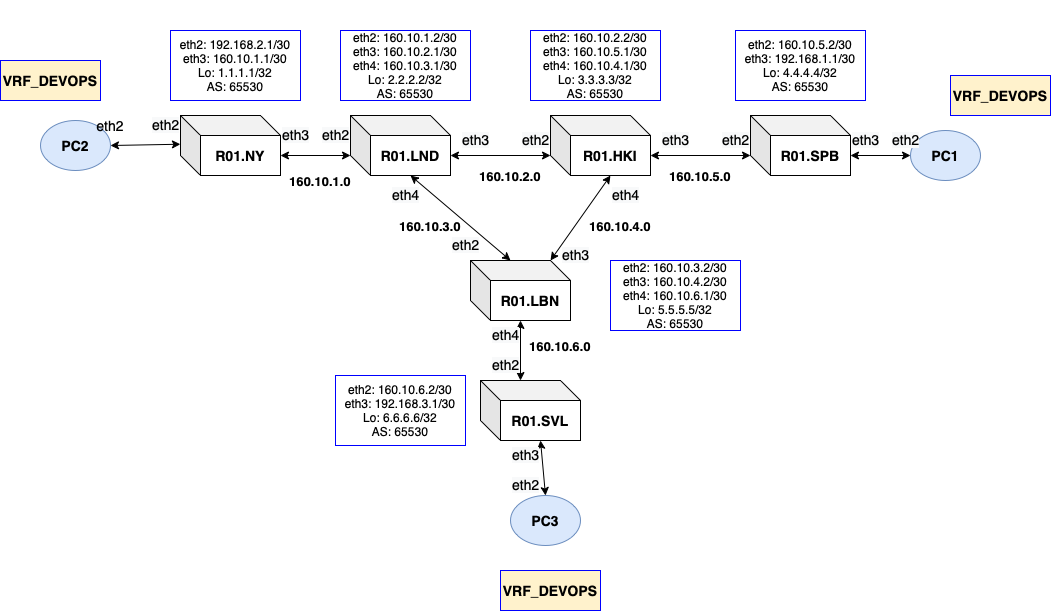

The diagram above was exported from draw.io. Its source (the exported page's mxGraphModel, read from the mxfile embedded in the PNG):
<mxGraphModel dx="2013" dy="811" grid="1" gridSize="10" guides="1" tooltips="1" connect="1" arrows="1" fold="1" page="1" pageScale="1" pageWidth="827" pageHeight="1169" math="0" shadow="0">
  <root>
    <mxCell id="0" />
    <mxCell id="1" parent="0" />
    <mxCell id="Fyo71hwRhyEF1Feq19Bn-1" value="&lt;font style=&quot;font-size: 14px;&quot;&gt;&lt;b&gt;R01.NY&lt;/b&gt;&lt;/font&gt;" style="shape=cube;whiteSpace=wrap;html=1;boundedLbl=1;backgroundOutline=1;darkOpacity=0.05;darkOpacity2=0.1;" vertex="1" parent="1">
      <mxGeometry x="70" y="155" width="100" height="60" as="geometry" />
    </mxCell>
    <mxCell id="Fyo71hwRhyEF1Feq19Bn-2" value="&lt;font style=&quot;font-size: 14px;&quot;&gt;&lt;b&gt;R01.LND&lt;/b&gt;&lt;/font&gt;" style="shape=cube;whiteSpace=wrap;html=1;boundedLbl=1;backgroundOutline=1;darkOpacity=0.05;darkOpacity2=0.1;" vertex="1" parent="1">
      <mxGeometry x="240" y="155" width="100" height="60" as="geometry" />
    </mxCell>
    <mxCell id="Fyo71hwRhyEF1Feq19Bn-3" value="&lt;font style=&quot;font-size: 14px;&quot;&gt;&lt;b&gt;R01.HKI&lt;/b&gt;&lt;/font&gt;" style="shape=cube;whiteSpace=wrap;html=1;boundedLbl=1;backgroundOutline=1;darkOpacity=0.05;darkOpacity2=0.1;" vertex="1" parent="1">
      <mxGeometry x="440" y="155" width="100" height="60" as="geometry" />
    </mxCell>
    <mxCell id="Fyo71hwRhyEF1Feq19Bn-4" value="&lt;font style=&quot;font-size: 14px;&quot;&gt;&lt;b&gt;R01.SPB&lt;/b&gt;&lt;/font&gt;" style="shape=cube;whiteSpace=wrap;html=1;boundedLbl=1;backgroundOutline=1;darkOpacity=0.05;darkOpacity2=0.1;" vertex="1" parent="1">
      <mxGeometry x="640" y="155" width="100" height="60" as="geometry" />
    </mxCell>
    <mxCell id="Fyo71hwRhyEF1Feq19Bn-5" value="&lt;font style=&quot;font-size: 14px;&quot;&gt;&lt;b&gt;R01.LBN&lt;/b&gt;&lt;/font&gt;" style="shape=cube;whiteSpace=wrap;html=1;boundedLbl=1;backgroundOutline=1;darkOpacity=0.05;darkOpacity2=0.1;" vertex="1" parent="1">
      <mxGeometry x="360" y="300" width="100" height="60" as="geometry" />
    </mxCell>
    <mxCell id="Fyo71hwRhyEF1Feq19Bn-6" value="&lt;font style=&quot;font-size: 14px;&quot;&gt;&lt;b&gt;R01.SVL&lt;/b&gt;&lt;/font&gt;" style="shape=cube;whiteSpace=wrap;html=1;boundedLbl=1;backgroundOutline=1;darkOpacity=0.05;darkOpacity2=0.1;" vertex="1" parent="1">
      <mxGeometry x="370" y="420" width="100" height="60" as="geometry" />
    </mxCell>
    <mxCell id="Fyo71hwRhyEF1Feq19Bn-7" value="&lt;b&gt;PC2&lt;/b&gt;" style="ellipse;whiteSpace=wrap;html=1;fontSize=14;fillColor=#dae8fc;strokeColor=#6c8ebf;" vertex="1" parent="1">
      <mxGeometry x="-70" y="160" width="70" height="50" as="geometry" />
    </mxCell>
    <mxCell id="Fyo71hwRhyEF1Feq19Bn-8" value="&lt;b&gt;PC1&lt;/b&gt;" style="ellipse;whiteSpace=wrap;html=1;fontSize=14;fillColor=#dae8fc;strokeColor=#6c8ebf;" vertex="1" parent="1">
      <mxGeometry x="800" y="170" width="70" height="50" as="geometry" />
    </mxCell>
    <mxCell id="Fyo71hwRhyEF1Feq19Bn-9" value="&lt;b&gt;PC3&lt;/b&gt;" style="ellipse;whiteSpace=wrap;html=1;fontSize=14;fillColor=#dae8fc;strokeColor=#6c8ebf;" vertex="1" parent="1">
      <mxGeometry x="400" y="535" width="70" height="50" as="geometry" />
    </mxCell>
    <mxCell id="Fyo71hwRhyEF1Feq19Bn-11" value="" style="endArrow=classic;startArrow=classic;html=1;rounded=0;fontSize=14;entryX=-0.001;entryY=0.479;entryDx=0;entryDy=0;entryPerimeter=0;exitX=1;exitY=0.5;exitDx=0;exitDy=0;" edge="1" parent="1" source="Fyo71hwRhyEF1Feq19Bn-7" target="Fyo71hwRhyEF1Feq19Bn-1">
      <mxGeometry width="50" height="50" relative="1" as="geometry">
        <mxPoint x="20" y="250" as="sourcePoint" />
        <mxPoint x="70" y="200" as="targetPoint" />
      </mxGeometry>
    </mxCell>
    <mxCell id="Fyo71hwRhyEF1Feq19Bn-13" value="" style="endArrow=classic;startArrow=classic;html=1;rounded=0;fontSize=14;exitX=0;exitY=0;exitDx=100;exitDy=40;exitPerimeter=0;entryX=0;entryY=0;entryDx=0;entryDy=40;entryPerimeter=0;" edge="1" parent="1" source="Fyo71hwRhyEF1Feq19Bn-1" target="Fyo71hwRhyEF1Feq19Bn-2">
      <mxGeometry width="50" height="50" relative="1" as="geometry">
        <mxPoint x="390" y="340" as="sourcePoint" />
        <mxPoint x="440" y="290" as="targetPoint" />
      </mxGeometry>
    </mxCell>
    <mxCell id="Fyo71hwRhyEF1Feq19Bn-14" value="" style="endArrow=classic;startArrow=classic;html=1;rounded=0;fontSize=14;exitX=0;exitY=0;exitDx=100;exitDy=40;exitPerimeter=0;entryX=0;entryY=0;entryDx=0;entryDy=40;entryPerimeter=0;" edge="1" parent="1" source="Fyo71hwRhyEF1Feq19Bn-2" target="Fyo71hwRhyEF1Feq19Bn-3">
      <mxGeometry width="50" height="50" relative="1" as="geometry">
        <mxPoint x="390" y="340" as="sourcePoint" />
        <mxPoint x="440" y="290" as="targetPoint" />
      </mxGeometry>
    </mxCell>
    <mxCell id="Fyo71hwRhyEF1Feq19Bn-15" value="" style="endArrow=classic;startArrow=classic;html=1;rounded=0;fontSize=14;exitX=0.5;exitY=0;exitDx=0;exitDy=0;entryX=0;entryY=0;entryDx=60;entryDy=60;entryPerimeter=0;" edge="1" parent="1" source="Fyo71hwRhyEF1Feq19Bn-9" target="Fyo71hwRhyEF1Feq19Bn-6">
      <mxGeometry width="50" height="50" relative="1" as="geometry">
        <mxPoint x="390" y="340" as="sourcePoint" />
        <mxPoint x="440" y="290" as="targetPoint" />
      </mxGeometry>
    </mxCell>
    <mxCell id="Fyo71hwRhyEF1Feq19Bn-16" value="" style="endArrow=classic;startArrow=classic;html=1;rounded=0;fontSize=14;exitX=0;exitY=0;exitDx=40;exitDy=0;exitPerimeter=0;entryX=0.5;entryY=0;entryDx=0;entryDy=0;" edge="1" parent="1" source="Fyo71hwRhyEF1Feq19Bn-6" target="Fyo71hwRhyEF1Feq19Bn-36">
      <mxGeometry width="50" height="50" relative="1" as="geometry">
        <mxPoint x="390" y="340" as="sourcePoint" />
        <mxPoint x="430" y="360" as="targetPoint" />
      </mxGeometry>
    </mxCell>
    <mxCell id="Fyo71hwRhyEF1Feq19Bn-18" value="" style="endArrow=classic;startArrow=classic;html=1;rounded=0;fontSize=14;exitX=0;exitY=0;exitDx=60;exitDy=60;exitPerimeter=0;entryX=0;entryY=0;entryDx=40;entryDy=0;entryPerimeter=0;" edge="1" parent="1" source="Fyo71hwRhyEF1Feq19Bn-2" target="Fyo71hwRhyEF1Feq19Bn-5">
      <mxGeometry width="50" height="50" relative="1" as="geometry">
        <mxPoint x="390" y="340" as="sourcePoint" />
        <mxPoint x="440" y="290" as="targetPoint" />
      </mxGeometry>
    </mxCell>
    <mxCell id="Fyo71hwRhyEF1Feq19Bn-19" value="" style="endArrow=classic;startArrow=classic;html=1;rounded=0;fontSize=14;entryX=0;entryY=0;entryDx=60;entryDy=60;entryPerimeter=0;exitX=0;exitY=0;exitDx=80;exitDy=0;exitPerimeter=0;" edge="1" parent="1" source="Fyo71hwRhyEF1Feq19Bn-5" target="Fyo71hwRhyEF1Feq19Bn-3">
      <mxGeometry width="50" height="50" relative="1" as="geometry">
        <mxPoint x="390" y="340" as="sourcePoint" />
        <mxPoint x="440" y="290" as="targetPoint" />
      </mxGeometry>
    </mxCell>
    <mxCell id="Fyo71hwRhyEF1Feq19Bn-20" value="" style="endArrow=classic;startArrow=classic;html=1;rounded=0;fontSize=14;entryX=0;entryY=0;entryDx=0;entryDy=40;entryPerimeter=0;exitX=0;exitY=0;exitDx=100;exitDy=40;exitPerimeter=0;" edge="1" parent="1" source="Fyo71hwRhyEF1Feq19Bn-3" target="Fyo71hwRhyEF1Feq19Bn-4">
      <mxGeometry width="50" height="50" relative="1" as="geometry">
        <mxPoint x="390" y="340" as="sourcePoint" />
        <mxPoint x="440" y="290" as="targetPoint" />
      </mxGeometry>
    </mxCell>
    <mxCell id="Fyo71hwRhyEF1Feq19Bn-21" value="" style="endArrow=classic;startArrow=classic;html=1;rounded=0;fontSize=14;entryX=0;entryY=0.5;entryDx=0;entryDy=0;exitX=0;exitY=0;exitDx=100;exitDy=40;exitPerimeter=0;" edge="1" parent="1" source="Fyo71hwRhyEF1Feq19Bn-4" target="Fyo71hwRhyEF1Feq19Bn-8">
      <mxGeometry width="50" height="50" relative="1" as="geometry">
        <mxPoint x="390" y="340" as="sourcePoint" />
        <mxPoint x="440" y="290" as="targetPoint" />
      </mxGeometry>
    </mxCell>
    <mxCell id="Fyo71hwRhyEF1Feq19Bn-22" value="eth2" style="text;html=1;strokeColor=none;fillColor=none;align=center;verticalAlign=middle;whiteSpace=wrap;rounded=0;fontSize=14;" vertex="1" parent="1">
      <mxGeometry x="-30" y="150" width="60" height="30" as="geometry" />
    </mxCell>
    <mxCell id="Fyo71hwRhyEF1Feq19Bn-23" value="&lt;span style=&quot;caret-color: rgb(0, 0, 0); color: rgb(0, 0, 0); font-family: Helvetica; font-size: 14px; font-style: normal; font-variant-caps: normal; font-weight: normal; letter-spacing: normal; text-align: center; text-indent: 0px; text-transform: none; word-spacing: 0px; -webkit-text-stroke-width: 0px; background-color: rgb(248, 249, 250); text-decoration: none; float: none; display: inline !important;&quot;&gt;eth2&lt;/span&gt;" style="text;whiteSpace=wrap;html=1;fontSize=14;" vertex="1" parent="1">
      <mxGeometry x="40" y="150" width="60" height="40" as="geometry" />
    </mxCell>
    <mxCell id="Fyo71hwRhyEF1Feq19Bn-24" value="&lt;span style=&quot;caret-color: rgb(0, 0, 0); color: rgb(0, 0, 0); font-family: Helvetica; font-size: 14px; font-style: normal; font-variant-caps: normal; font-weight: normal; letter-spacing: normal; text-align: center; text-indent: 0px; text-transform: none; word-spacing: 0px; -webkit-text-stroke-width: 0px; background-color: rgb(248, 249, 250); text-decoration: none; float: none; display: inline !important;&quot;&gt;eth3&lt;/span&gt;" style="text;whiteSpace=wrap;html=1;fontSize=14;" vertex="1" parent="1">
      <mxGeometry x="170" y="160" width="60" height="40" as="geometry" />
    </mxCell>
    <mxCell id="Fyo71hwRhyEF1Feq19Bn-25" value="&lt;span style=&quot;caret-color: rgb(0, 0, 0); color: rgb(0, 0, 0); font-family: Helvetica; font-size: 14px; font-style: normal; font-variant-caps: normal; font-weight: normal; letter-spacing: normal; text-align: center; text-indent: 0px; text-transform: none; word-spacing: 0px; -webkit-text-stroke-width: 0px; background-color: rgb(248, 249, 250); text-decoration: none; float: none; display: inline !important;&quot;&gt;eth2&lt;/span&gt;" style="text;whiteSpace=wrap;html=1;fontSize=14;" vertex="1" parent="1">
      <mxGeometry x="210" y="160" width="60" height="40" as="geometry" />
    </mxCell>
    <mxCell id="Fyo71hwRhyEF1Feq19Bn-26" value="&lt;span style=&quot;caret-color: rgb(0, 0, 0); color: rgb(0, 0, 0); font-family: Helvetica; font-size: 14px; font-style: normal; font-variant-caps: normal; font-weight: normal; letter-spacing: normal; text-align: center; text-indent: 0px; text-transform: none; word-spacing: 0px; -webkit-text-stroke-width: 0px; background-color: rgb(248, 249, 250); text-decoration: none; float: none; display: inline !important;&quot;&gt;eth3&lt;/span&gt;" style="text;whiteSpace=wrap;html=1;fontSize=14;" vertex="1" parent="1">
      <mxGeometry x="350" y="165" width="60" height="40" as="geometry" />
    </mxCell>
    <mxCell id="Fyo71hwRhyEF1Feq19Bn-27" value="&lt;span style=&quot;caret-color: rgb(0, 0, 0); color: rgb(0, 0, 0); font-family: Helvetica; font-size: 14px; font-style: normal; font-variant-caps: normal; font-weight: normal; letter-spacing: normal; text-align: center; text-indent: 0px; text-transform: none; word-spacing: 0px; -webkit-text-stroke-width: 0px; background-color: rgb(248, 249, 250); text-decoration: none; float: none; display: inline !important;&quot;&gt;eth4&lt;/span&gt;" style="text;whiteSpace=wrap;html=1;fontSize=14;" vertex="1" parent="1">
      <mxGeometry x="280" y="220" width="60" height="40" as="geometry" />
    </mxCell>
    <mxCell id="Fyo71hwRhyEF1Feq19Bn-28" value="&lt;span style=&quot;caret-color: rgb(0, 0, 0); color: rgb(0, 0, 0); font-family: Helvetica; font-size: 14px; font-style: normal; font-variant-caps: normal; font-weight: normal; letter-spacing: normal; text-align: center; text-indent: 0px; text-transform: none; word-spacing: 0px; -webkit-text-stroke-width: 0px; background-color: rgb(248, 249, 250); text-decoration: none; float: none; display: inline !important;&quot;&gt;eth2&lt;/span&gt;" style="text;whiteSpace=wrap;html=1;fontSize=14;" vertex="1" parent="1">
      <mxGeometry x="410" y="165" width="60" height="40" as="geometry" />
    </mxCell>
    <mxCell id="Fyo71hwRhyEF1Feq19Bn-29" value="&lt;span style=&quot;caret-color: rgb(0, 0, 0); color: rgb(0, 0, 0); font-family: Helvetica; font-size: 14px; font-style: normal; font-variant-caps: normal; font-weight: normal; letter-spacing: normal; text-align: center; text-indent: 0px; text-transform: none; word-spacing: 0px; -webkit-text-stroke-width: 0px; background-color: rgb(248, 249, 250); text-decoration: none; float: none; display: inline !important;&quot;&gt;eth3&lt;/span&gt;" style="text;whiteSpace=wrap;html=1;fontSize=14;" vertex="1" parent="1">
      <mxGeometry x="550" y="165" width="60" height="40" as="geometry" />
    </mxCell>
    <mxCell id="Fyo71hwRhyEF1Feq19Bn-30" value="&lt;span style=&quot;caret-color: rgb(0, 0, 0); color: rgb(0, 0, 0); font-family: Helvetica; font-size: 14px; font-style: normal; font-variant-caps: normal; font-weight: normal; letter-spacing: normal; text-align: center; text-indent: 0px; text-transform: none; word-spacing: 0px; -webkit-text-stroke-width: 0px; background-color: rgb(248, 249, 250); text-decoration: none; float: none; display: inline !important;&quot;&gt;eth4&lt;/span&gt;" style="text;whiteSpace=wrap;html=1;fontSize=14;" vertex="1" parent="1">
      <mxGeometry x="500" y="220" width="60" height="40" as="geometry" />
    </mxCell>
    <mxCell id="Fyo71hwRhyEF1Feq19Bn-31" value="&lt;span style=&quot;caret-color: rgb(0, 0, 0); color: rgb(0, 0, 0); font-family: Helvetica; font-size: 14px; font-style: normal; font-variant-caps: normal; font-weight: normal; letter-spacing: normal; text-align: center; text-indent: 0px; text-transform: none; word-spacing: 0px; -webkit-text-stroke-width: 0px; background-color: rgb(248, 249, 250); text-decoration: none; float: none; display: inline !important;&quot;&gt;eth2&lt;/span&gt;" style="text;whiteSpace=wrap;html=1;fontSize=14;" vertex="1" parent="1">
      <mxGeometry x="780" y="165" width="60" height="40" as="geometry" />
    </mxCell>
    <mxCell id="Fyo71hwRhyEF1Feq19Bn-32" value="&lt;span style=&quot;caret-color: rgb(0, 0, 0); color: rgb(0, 0, 0); font-family: Helvetica; font-size: 14px; font-style: normal; font-variant-caps: normal; font-weight: normal; letter-spacing: normal; text-align: center; text-indent: 0px; text-transform: none; word-spacing: 0px; -webkit-text-stroke-width: 0px; background-color: rgb(248, 249, 250); text-decoration: none; float: none; display: inline !important;&quot;&gt;eth2&lt;/span&gt;" style="text;whiteSpace=wrap;html=1;fontSize=14;" vertex="1" parent="1">
      <mxGeometry x="610" y="165" width="60" height="40" as="geometry" />
    </mxCell>
    <mxCell id="Fyo71hwRhyEF1Feq19Bn-33" value="&lt;span style=&quot;caret-color: rgb(0, 0, 0); color: rgb(0, 0, 0); font-family: Helvetica; font-size: 14px; font-style: normal; font-variant-caps: normal; font-weight: normal; letter-spacing: normal; text-align: center; text-indent: 0px; text-transform: none; word-spacing: 0px; -webkit-text-stroke-width: 0px; background-color: rgb(248, 249, 250); text-decoration: none; float: none; display: inline !important;&quot;&gt;eth3&lt;/span&gt;" style="text;whiteSpace=wrap;html=1;fontSize=14;" vertex="1" parent="1">
      <mxGeometry x="740" y="165" width="60" height="40" as="geometry" />
    </mxCell>
    <mxCell id="Fyo71hwRhyEF1Feq19Bn-34" value="&lt;span style=&quot;caret-color: rgb(0, 0, 0); color: rgb(0, 0, 0); font-family: Helvetica; font-size: 14px; font-style: normal; font-variant-caps: normal; font-weight: normal; letter-spacing: normal; text-align: center; text-indent: 0px; text-transform: none; word-spacing: 0px; -webkit-text-stroke-width: 0px; background-color: rgb(248, 249, 250); text-decoration: none; float: none; display: inline !important;&quot;&gt;eth2&lt;/span&gt;" style="text;whiteSpace=wrap;html=1;fontSize=14;" vertex="1" parent="1">
      <mxGeometry x="340" y="270" width="60" height="40" as="geometry" />
    </mxCell>
    <mxCell id="Fyo71hwRhyEF1Feq19Bn-35" value="&lt;span style=&quot;caret-color: rgb(0, 0, 0); color: rgb(0, 0, 0); font-family: Helvetica; font-size: 14px; font-style: normal; font-variant-caps: normal; font-weight: normal; letter-spacing: normal; text-align: center; text-indent: 0px; text-transform: none; word-spacing: 0px; -webkit-text-stroke-width: 0px; background-color: rgb(248, 249, 250); text-decoration: none; float: none; display: inline !important;&quot;&gt;eth3&lt;/span&gt;" style="text;whiteSpace=wrap;html=1;fontSize=14;" vertex="1" parent="1">
      <mxGeometry x="450" y="280" width="60" height="40" as="geometry" />
    </mxCell>
    <mxCell id="Fyo71hwRhyEF1Feq19Bn-36" value="&lt;span style=&quot;caret-color: rgb(0, 0, 0); color: rgb(0, 0, 0); font-family: Helvetica; font-size: 14px; font-style: normal; font-variant-caps: normal; font-weight: normal; letter-spacing: normal; text-align: center; text-indent: 0px; text-transform: none; word-spacing: 0px; -webkit-text-stroke-width: 0px; background-color: rgb(248, 249, 250); text-decoration: none; float: none; display: inline !important;&quot;&gt;eth4&lt;/span&gt;" style="text;whiteSpace=wrap;html=1;fontSize=14;" vertex="1" parent="1">
      <mxGeometry x="380" y="360" width="60" height="40" as="geometry" />
    </mxCell>
    <mxCell id="Fyo71hwRhyEF1Feq19Bn-40" value="&lt;span style=&quot;caret-color: rgb(0, 0, 0); color: rgb(0, 0, 0); font-family: Helvetica; font-size: 14px; font-style: normal; font-variant-caps: normal; font-weight: normal; letter-spacing: normal; text-align: center; text-indent: 0px; text-transform: none; word-spacing: 0px; -webkit-text-stroke-width: 0px; background-color: rgb(248, 249, 250); text-decoration: none; float: none; display: inline !important;&quot;&gt;eth2&lt;/span&gt;" style="text;whiteSpace=wrap;html=1;fontSize=14;" vertex="1" parent="1">
      <mxGeometry x="380" y="390" width="60" height="40" as="geometry" />
    </mxCell>
    <mxCell id="Fyo71hwRhyEF1Feq19Bn-41" value="&lt;span style=&quot;caret-color: rgb(0, 0, 0); color: rgb(0, 0, 0); font-family: Helvetica; font-size: 14px; font-style: normal; font-variant-caps: normal; font-weight: normal; letter-spacing: normal; text-align: center; text-indent: 0px; text-transform: none; word-spacing: 0px; -webkit-text-stroke-width: 0px; background-color: rgb(248, 249, 250); text-decoration: none; float: none; display: inline !important;&quot;&gt;eth3&lt;/span&gt;" style="text;whiteSpace=wrap;html=1;fontSize=14;" vertex="1" parent="1">
      <mxGeometry x="400" y="480" width="60" height="40" as="geometry" />
    </mxCell>
    <mxCell id="Fyo71hwRhyEF1Feq19Bn-42" value="&lt;span style=&quot;caret-color: rgb(0, 0, 0); color: rgb(0, 0, 0); font-family: Helvetica; font-size: 14px; font-style: normal; font-variant-caps: normal; font-weight: normal; letter-spacing: normal; text-align: center; text-indent: 0px; text-transform: none; word-spacing: 0px; -webkit-text-stroke-width: 0px; background-color: rgb(248, 249, 250); text-decoration: none; float: none; display: inline !important;&quot;&gt;eth2&lt;/span&gt;" style="text;whiteSpace=wrap;html=1;fontSize=14;" vertex="1" parent="1">
      <mxGeometry x="400" y="510" width="60" height="40" as="geometry" />
    </mxCell>
    <mxCell id="Fyo71hwRhyEF1Feq19Bn-50" value="&lt;b&gt;VRF_DEVOPS&lt;/b&gt;" style="text;html=1;strokeColor=#0000FF;fillColor=#fff2cc;align=center;verticalAlign=middle;whiteSpace=wrap;rounded=0;fontSize=14;" vertex="1" parent="1">
      <mxGeometry x="-110" y="100" width="100" height="40" as="geometry" />
    </mxCell>
    <mxCell id="Fyo71hwRhyEF1Feq19Bn-59" value="&lt;b&gt;VRF_DEVOPS&lt;/b&gt;" style="text;html=1;strokeColor=#0000FF;fillColor=#fff2cc;align=center;verticalAlign=middle;whiteSpace=wrap;rounded=0;fontSize=14;" vertex="1" parent="1">
      <mxGeometry x="840" y="115" width="100" height="40" as="geometry" />
    </mxCell>
    <mxCell id="Fyo71hwRhyEF1Feq19Bn-60" value="&lt;b&gt;VRF_DEVOPS&lt;/b&gt;" style="text;html=1;strokeColor=#0000FF;fillColor=#fff2cc;align=center;verticalAlign=middle;whiteSpace=wrap;rounded=0;fontSize=14;" vertex="1" parent="1">
      <mxGeometry x="390" y="610" width="100" height="40" as="geometry" />
    </mxCell>
    <mxCell id="Fyo71hwRhyEF1Feq19Bn-61" value="&lt;b&gt;&lt;font style=&quot;font-size: 13px;&quot;&gt;160.10.1.0&lt;/font&gt;&lt;/b&gt;" style="text;html=1;strokeColor=none;fillColor=none;align=center;verticalAlign=middle;whiteSpace=wrap;rounded=0;fontSize=14;" vertex="1" parent="1">
      <mxGeometry x="180" y="205" width="60" height="30" as="geometry" />
    </mxCell>
    <mxCell id="Fyo71hwRhyEF1Feq19Bn-62" value="&lt;b&gt;&lt;font style=&quot;font-size: 13px;&quot;&gt;160.10.2.0&lt;/font&gt;&lt;/b&gt;" style="text;html=1;strokeColor=none;fillColor=none;align=center;verticalAlign=middle;whiteSpace=wrap;rounded=0;fontSize=14;" vertex="1" parent="1">
      <mxGeometry x="370" y="200" width="60" height="30" as="geometry" />
    </mxCell>
    <mxCell id="Fyo71hwRhyEF1Feq19Bn-63" value="&lt;b&gt;&lt;font style=&quot;font-size: 13px;&quot;&gt;160.10.5.0&lt;/font&gt;&lt;/b&gt;" style="text;html=1;strokeColor=none;fillColor=none;align=center;verticalAlign=middle;whiteSpace=wrap;rounded=0;fontSize=14;" vertex="1" parent="1">
      <mxGeometry x="560" y="200" width="60" height="30" as="geometry" />
    </mxCell>
    <mxCell id="Fyo71hwRhyEF1Feq19Bn-64" value="&lt;b&gt;&lt;font style=&quot;font-size: 13px;&quot;&gt;160.10.3.0&lt;/font&gt;&lt;/b&gt;" style="text;html=1;strokeColor=none;fillColor=none;align=center;verticalAlign=middle;whiteSpace=wrap;rounded=0;fontSize=14;" vertex="1" parent="1">
      <mxGeometry x="290" y="250" width="60" height="30" as="geometry" />
    </mxCell>
    <mxCell id="Fyo71hwRhyEF1Feq19Bn-65" value="&lt;b&gt;&lt;font style=&quot;font-size: 13px;&quot;&gt;160.10.4.0&lt;/font&gt;&lt;/b&gt;" style="text;html=1;strokeColor=none;fillColor=none;align=center;verticalAlign=middle;whiteSpace=wrap;rounded=0;fontSize=14;" vertex="1" parent="1">
      <mxGeometry x="480" y="250" width="60" height="30" as="geometry" />
    </mxCell>
    <mxCell id="Fyo71hwRhyEF1Feq19Bn-66" value="&lt;b&gt;&lt;font style=&quot;font-size: 13px;&quot;&gt;160.10.6.0&lt;/font&gt;&lt;/b&gt;" style="text;html=1;strokeColor=none;fillColor=none;align=center;verticalAlign=middle;whiteSpace=wrap;rounded=0;fontSize=14;" vertex="1" parent="1">
      <mxGeometry x="420" y="370" width="60" height="30" as="geometry" />
    </mxCell>
    <mxCell id="Fyo71hwRhyEF1Feq19Bn-67" value="&lt;span style=&quot;font-size: 12px;&quot;&gt;&lt;br&gt;&lt;/span&gt;" style="text;html=1;strokeColor=none;fillColor=none;align=center;verticalAlign=middle;whiteSpace=wrap;rounded=0;fontSize=14;" vertex="1" parent="1">
      <mxGeometry x="60" y="40" width="170" height="80" as="geometry" />
    </mxCell>
    <mxCell id="Fyo71hwRhyEF1Feq19Bn-68" value="eth2: 192.168.2.1/30&lt;br&gt;eth3: 160.10.1.1/30&lt;br&gt;Lo: 1.1.1.1/32&lt;br&gt;AS: 65530" style="rounded=0;whiteSpace=wrap;html=1;strokeColor=#0000FF;fontSize=12;" vertex="1" parent="1">
      <mxGeometry x="60" y="70" width="130" height="70" as="geometry" />
    </mxCell>
    <mxCell id="Fyo71hwRhyEF1Feq19Bn-69" value="eth2: 160.10.1.2/30&lt;br&gt;eth3: 160.10.2.1/30&lt;br&gt;eth4: 160.10.3.1/30&lt;br&gt;Lo: 2.2.2.2/32&lt;br&gt;AS: 65530" style="rounded=0;whiteSpace=wrap;html=1;strokeColor=#0000FF;fontSize=12;" vertex="1" parent="1">
      <mxGeometry x="230" y="70" width="130" height="70" as="geometry" />
    </mxCell>
    <mxCell id="Fyo71hwRhyEF1Feq19Bn-70" value="eth2: 160.10.2.2/30&lt;br&gt;eth3: 160.10.5.1/30&lt;br&gt;eth4: 160.10.4.1/30&lt;br&gt;Lo: 3.3.3.3/32&lt;br&gt;AS: 65530" style="rounded=0;whiteSpace=wrap;html=1;strokeColor=#0000FF;fontSize=12;" vertex="1" parent="1">
      <mxGeometry x="420" y="70" width="130" height="70" as="geometry" />
    </mxCell>
    <mxCell id="Fyo71hwRhyEF1Feq19Bn-71" value="eth2: 160.10.5.2/30&lt;br&gt;eth3: 192.168.1.1/30&lt;br&gt;Lo: 4.4.4.4/32&lt;br&gt;AS: 65530" style="rounded=0;whiteSpace=wrap;html=1;strokeColor=#0000FF;fontSize=12;" vertex="1" parent="1">
      <mxGeometry x="625" y="70" width="130" height="70" as="geometry" />
    </mxCell>
    <mxCell id="Fyo71hwRhyEF1Feq19Bn-72" value="eth2: 160.10.3.2/30&lt;br&gt;eth3: 160.10.4.2/30&lt;br&gt;eth4: 160.10.6.1/30&lt;br&gt;Lo: 5.5.5.5/32&lt;br&gt;AS: 65530" style="rounded=0;whiteSpace=wrap;html=1;strokeColor=#0000FF;fontSize=12;" vertex="1" parent="1">
      <mxGeometry x="500" y="300" width="130" height="70" as="geometry" />
    </mxCell>
    <mxCell id="Fyo71hwRhyEF1Feq19Bn-73" value="eth2: 160.10.6.2/30&lt;br&gt;eth3: 192.168.3.1/30&lt;br&gt;Lo: 6.6.6.6/32&lt;br&gt;AS: 65530" style="rounded=0;whiteSpace=wrap;html=1;strokeColor=#0000FF;fontSize=12;" vertex="1" parent="1">
      <mxGeometry x="225" y="415" width="130" height="70" as="geometry" />
    </mxCell>
  </root>
</mxGraphModel>